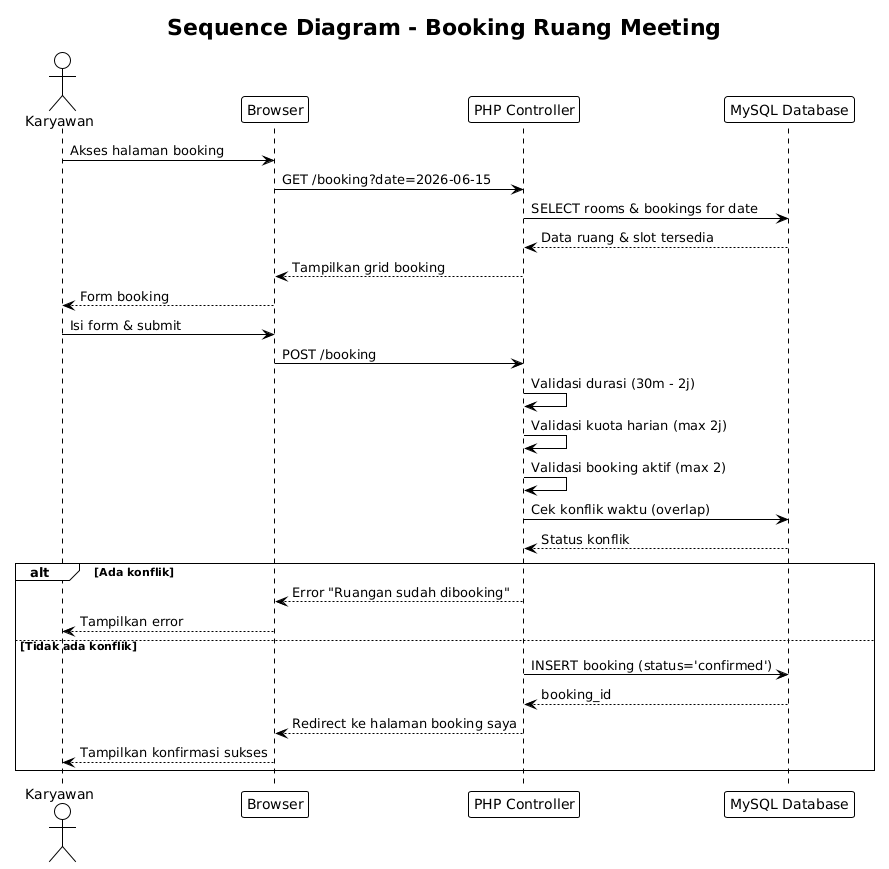

The diagram above was rendered by PlantUML. Its source (embedded in the PNG):
@startuml
!theme plain
title Sequence Diagram - Booking Ruang Meeting

actor Karyawan as user
participant "Browser" as browser
participant "PHP Controller" as controller
participant "MySQL Database" as db

user -> browser: Akses halaman booking
browser -> controller: GET /booking?date=2026-06-15
controller -> db: SELECT rooms & bookings for date
db --> controller: Data ruang & slot tersedia
controller --> browser: Tampilkan grid booking
browser --> user: Form booking

user -> browser: Isi form & submit
browser -> controller: POST /booking

controller -> controller: Validasi durasi (30m - 2j)
controller -> controller: Validasi kuota harian (max 2j)
controller -> controller: Validasi booking aktif (max 2)

controller -> db: Cek konflik waktu (overlap)
db --> controller: Status konflik

alt Ada konflik
  controller --> browser: Error "Ruangan sudah dibooking"
  browser --> user: Tampilkan error
else Tidak ada konflik
  controller -> db: INSERT booking (status='confirmed')
  db --> controller: booking_id
  controller --> browser: Redirect ke halaman booking saya
  browser --> user: Tampilkan konfirmasi sukses
end
@enduml